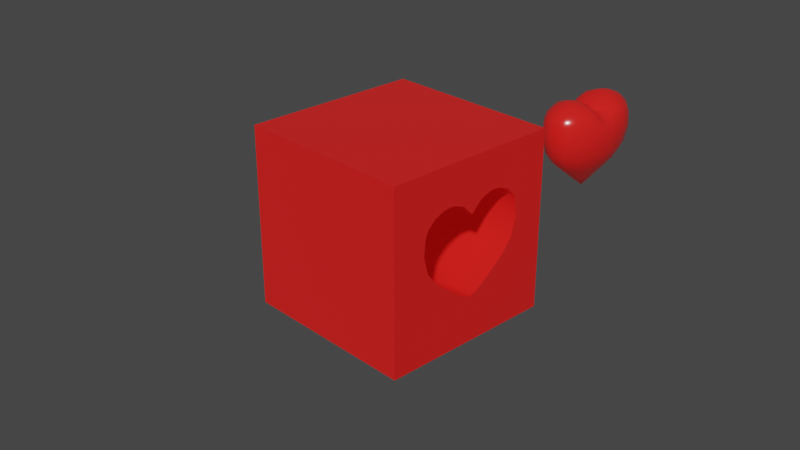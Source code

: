 # Source: haat.blend  (saved by Blender 2.90.8; exported with 4.5.12 LTS)
import bpy
from mathutils import Matrix  # noqa: F401  (used for matrix-valued properties, if any)

bpy.ops.wm.read_factory_settings(use_empty=True)
scene = bpy.context.scene
scene.name = 'Scene'

# ---- collections
col_collection = bpy.data.collections.new('Collection'); scene.collection.children.link(col_collection)

# ---- materials (node trees are filled in below, after node groups)
mat_material_006 = bpy.data.materials.new('Material.006')
mat_material_006.alpha_threshold = 0.0
mat_material_006.use_transparent_shadow = False
mat_material_006.roughness = 0.5
mat_material_001 = bpy.data.materials.new('Material.001')
mat_material_001.alpha_threshold = 0.0
mat_material_001.use_transparent_shadow = False
mat_material_001.roughness = 0.5

# ---- material node trees
mat_material_006.use_nodes = True; mat_material_006.node_tree.nodes.clear()
_N = mat_material_006.node_tree.nodes; _L = mat_material_006.node_tree.links
n0 = _N.new('ShaderNodeOutputMaterial'); n0.name = 'Material Output'; n0.location = (454, 244)
n1 = _N.new('ShaderNodeEmission'); n1.name = 'Emission'; n1.location = (67, 48)
n1.inputs[0].default_value = (0.8, 0.01129, 0.01129, 1.0)
n2 = _N.new('ShaderNodeMixShader'); n2.name = 'Mix Shader'; n2.location = (276, 245)
n2.inputs[0].default_value = 0.1
n3 = _N.new('ShaderNodeBsdfPrincipled'); n3.name = 'Principled BSDF'; n3.location = (-176, 238)
n3.width = 150
n3.subsurface_method = 'BURLEY'
n3.inputs[0].default_value = (0.8, 0.01578, 0.01355, 1.0)
n3.inputs[2].default_value = 0.2
n3.inputs[3].default_value = 1.45
n3.inputs[9].default_value = (1.0, 1.0, 1.0)
n3.inputs[27].default_value = (0.0, 0.0, 0.0, 1.0)
n3.inputs[28].default_value = 1.0
_L.new(n1.outputs[0], n2.inputs[2])
_L.new(n3.outputs[0], n2.inputs[1])
_L.new(n2.outputs[0], n0.inputs[0])
n0.is_active_output = True
mat_material_001.use_nodes = True; mat_material_001.node_tree.nodes.clear()
_N = mat_material_001.node_tree.nodes; _L = mat_material_001.node_tree.links
n0 = _N.new('ShaderNodeOutputMaterial'); n0.name = 'Material Output'; n0.location = (454, 244)
n1 = _N.new('ShaderNodeEmission'); n1.name = 'Emission'; n1.location = (67, 48)
n1.inputs[0].default_value = (0.8, 0.01129, 0.01129, 1.0)
n2 = _N.new('ShaderNodeMixShader'); n2.name = 'Mix Shader'; n2.location = (276, 245)
n2.inputs[0].default_value = 0.1
n3 = _N.new('ShaderNodeBsdfPrincipled'); n3.name = 'Principled BSDF'; n3.location = (-176, 238)
n3.width = 150
n3.subsurface_method = 'BURLEY'
n3.inputs[0].default_value = (0.8, 0.01578, 0.01355, 1.0)
n3.inputs[2].default_value = 0.2
n3.inputs[3].default_value = 1.45
n3.inputs[9].default_value = (1.0, 1.0, 1.0)
n3.inputs[27].default_value = (0.0, 0.0, 0.0, 1.0)
n3.inputs[28].default_value = 1.0
_L.new(n1.outputs[0], n2.inputs[2])
_L.new(n3.outputs[0], n2.inputs[1])
_L.new(n2.outputs[0], n0.inputs[0])
n0.is_active_output = True

# ---- world
world_world = bpy.data.worlds.new('World'); scene.world = world_world
world_world.use_nodes = True; world_world.node_tree.nodes.clear()
_N = world_world.node_tree.nodes; _L = world_world.node_tree.links
n0 = _N.new('ShaderNodeOutputWorld'); n0.name = 'World Output'; n0.location = (300, 300)
n1 = _N.new('ShaderNodeBackground'); n1.name = 'Background'; n1.location = (10, 300)
n1.inputs[0].default_value = (0.05088, 0.05088, 0.05088, 1.0)
_L.new(n1.outputs[0], n0.inputs[0])
n0.is_active_output = True
world_world.color = (0.05088, 0.05088, 0.05088)
world_world.use_sun_shadow = False
world_world.sun_shadow_jitter_overblur = 0.0

# ---- cameras
cam_camera = bpy.data.cameras.new('Camera')
cam_camera.clip_end = 100.0
cam_camera.ortho_scale = 7.314

# ---- meshes
me_sphere = bpy.data.meshes.new('Sphere')
me_sphere.from_pydata([(1.129e-08, 1.418, 0.7771), (1.807e-08, 1.451, 0.3827), (5.507e-09, 1.085, -0.3827), (0.0, 0.3827, -0.9421), (0.1464, 0.3536, -0.9421), (0.1464, -0.3536, -0.9421), (-5.23e-07, -1.418, 0.7771), (-4.471e-07, -1.451, 0.3827), (-4.555e-07, -1.335, -0.05469), (-3.422e-07, -1.085, -0.3827), (-2.899e-07, -0.7659, -0.6415), (-1.621e-07, -0.3827, -0.9421), (-0.1464, -0.3536, -0.9421), (-0.1464, 0.3536, -0.9421), (8.577e-07, 1.335, -0.05469), (4.687e-07, 0.7659, -0.6415), (0.0, 1.51e-07, -1.235), (-4.862e-07, -1.341, 0.9658), (5.683e-08, 1.341, 0.9658), (-4.022e-07, -1.144, 1.154), (1.203e-07, 1.144, 1.154), (0.1368, -0.8397, 1.268), (-2.796e-07, -0.867, 1.268), (-0.1368, -0.8397, 1.268), (0.1191, -0.5095, 1.268), (-0.1191, -0.5095, 1.268), (0.1368, 0.8397, 1.268), (2.074e-07, 0.867, 1.268), (-0.1368, 0.8397, 1.268), (0.1191, 0.5096, 1.268), (-0.1191, 0.5096, 1.268), (2.932e-07, 0.6717, 1.298), (-2.036e-07, -0.6717, 1.298), (-0.2, -2.243, -2.243), (-0.2, -2.243, 2.243), (-0.2, 2.243, -2.243), (-0.2, 2.243, 2.243), (0.2, -2.243, -2.243), (0.2, -2.243, 2.243), (0.2, 2.243, -2.243), (0.2, 2.243, 2.243), (0.2, 1.411, 0.3827), (0.2, 1.378, 0.7771), (-0.2, 1.295, -0.05469), (-0.2, 1.411, 0.3827), (-0.2, 1.378, 0.7771), (0.2, 1.301, 0.9658), (-0.2, 1.104, 1.154), (-0.2, 1.301, 0.9658), (0.2, 1.295, -0.05469), (-0.2, 1.045, -0.3827), (0.2, 0.9124, 1.233), (0.2, 1.045, -0.3827), (-0.2, 0.9124, 1.233), (0.2, 1.104, 1.154), (0.2, 0.7262, -0.6415), (-0.2, 0.7262, -0.6415), (-0.2, 0.7975, 1.268), (0.2, 0.7975, 1.268), (0.2, 0.4828, -0.8323), (0.2, 0.3178, -0.9421), (0.2, 0.7434, 1.274), (0.2, 0.538, 1.268), (0.2, 0.5905, 1.275), (0.2, 0.6563, 1.28), (0.2, 0.2501, 1.154), (0.2, 0.3922, 1.216), (-0.2, 0.2501, 1.154), (-0.2, 0.5905, 1.275), (-0.2, 0.6563, 1.28), (-0.2, 0.7434, 1.274), (-0.2, 0.3922, 1.216), (-0.2, 0.4828, -0.8323), (-0.2, 0.538, 1.268), (-0.2, 0.3178, -0.9421), (0.2, 2.735e-07, 0.9092), (-0.2, 3.915e-07, 0.9092), (0.2, 0.06482, 0.9658), (-0.2, 0.06482, 0.9658), (0.2, -0.06482, 0.9658), (-0.2, -0.06482, 0.9658), (0.2, 1.015e-07, -1.082), (0.2, -0.08284, -1.069), (0.2, 0.2, -1.019), (0.2, 0.08284, -1.069), (0.2, -0.2, -1.019), (-0.2, 0.2, -1.019), (-0.2, -0.08284, -1.069), (-0.2, 2.494e-07, -1.082), (0.2, -0.3178, -0.9421), (-0.2, -0.3178, -0.9421), (-0.2, -0.2, -1.019), (-0.2, 0.08284, -1.069), (0.2, -0.538, 1.268), (0.2, -0.3922, 1.216), (0.2, -0.5905, 1.275), (0.2, -0.6563, 1.28), (0.2, -0.2501, 1.154), (-0.2, -0.2501, 1.154), (-0.2, -0.3922, 1.216), (0.2, -0.4828, -0.8323), (0.2, -0.7262, -0.6415), (-0.2, -0.6563, 1.28), (-0.2, -0.5905, 1.275), (-0.2, -0.538, 1.268), (-0.2, -0.7262, -0.6415), (-0.2, -0.4828, -0.8323), (0.2, -1.378, 0.7771), (0.2, -1.411, 0.3827), (0.2, -1.301, 0.9658), (0.2, -1.295, -0.05469), (0.2, -1.045, -0.3827), (0.2, -0.7434, 1.274), (0.2, -0.7975, 1.268), (0.2, -1.104, 1.154), (0.2, -0.9124, 1.233), (-0.2, -0.7975, 1.268), (-0.2, -0.7434, 1.274), (-0.2, -0.9124, 1.233), (-0.2, -1.104, 1.154), (-0.2, -1.295, -0.05469), (-0.2, -1.045, -0.3827), (-0.2, -1.301, 0.9658), (-0.2, -1.411, 0.3827), (-0.2, -1.378, 0.7771)], [], [(14, 49, 41, 1), (3, 4, 59, 55, 15), (2, 52, 49, 14), (1, 41, 42, 0), (16, 4, 3), (15, 55, 52, 2), (4, 60, 59), (16, 83, 60, 4), (16, 84, 83), (16, 81, 84), (16, 82, 81), (16, 85, 82), (16, 5, 89, 85), (5, 11, 10, 101, 100), (16, 11, 5), (11, 12, 106, 105, 10), (9, 121, 120, 8), (7, 123, 124, 6), (16, 12, 11), (10, 105, 121, 9), (8, 120, 123, 7), (16, 91, 90, 12), (12, 90, 106), (16, 87, 91), (16, 88, 87), (16, 92, 88), (16, 86, 92), (16, 13, 74, 86), (13, 3, 15, 56, 72), (16, 3, 13), (6, 17, 109, 107), (0, 18, 48, 45), (17, 19, 114, 109), (18, 20, 47, 48), (20, 27, 28, 53, 47), (19, 22, 21, 115, 114), (26, 31, 27), (27, 31, 28), (28, 31, 70, 57), (30, 31, 29), (29, 31, 63, 62), (25, 32, 103, 104), (23, 32, 22), (22, 32, 21), (21, 32, 112, 113), (24, 32, 25), (33, 34, 123, 120, 121, 105, 106, 90, 91, 87, 88, 92, 86, 74, 72, 56, 50, 43, 44, 36, 35), (35, 36, 40, 39), (39, 40, 41, 49, 52, 55, 59, 60, 83, 84, 81, 82, 85, 89, 100, 101, 111, 110, 108, 38, 37), (37, 38, 34, 33), (35, 39, 37, 33), (40, 36, 34, 38), (44, 1, 0, 45), (53, 28, 57), (38, 108, 107, 109, 114, 115, 113, 112, 96, 95, 93, 94, 97, 79, 75, 77, 65, 66, 62, 63, 64, 61, 58, 51, 54, 46, 42, 41, 40), (94, 24, 25, 99, 98, 97), (115, 21, 113), (67, 65, 77, 78), (122, 17, 6, 124), (93, 24, 94), (51, 26, 27, 20, 54), (43, 14, 1, 44), (108, 7, 6, 107), (63, 31, 64), (58, 26, 51), (79, 80, 76, 75), (50, 2, 14, 43), (102, 32, 117), (54, 20, 18, 46), (74, 13, 72), (95, 32, 24, 93), (71, 30, 29, 66, 65, 67), (111, 9, 8, 110), (66, 29, 62), (78, 77, 75, 76), (64, 31, 61), (61, 31, 26, 58), (56, 15, 2, 50), (103, 32, 102), (112, 32, 96), (70, 31, 69), (73, 30, 71), (36, 44, 45, 48, 47, 53, 57, 70, 69, 68, 73, 71, 67, 78, 76, 80, 98, 99, 104, 103, 102, 117, 116, 118, 119, 122, 124, 123, 34), (96, 32, 95), (99, 25, 104), (69, 31, 68), (118, 23, 22, 19, 119), (117, 32, 23, 116), (89, 5, 100), (119, 19, 17, 122), (97, 98, 80, 79), (68, 31, 30, 73), (46, 18, 0, 42), (101, 10, 9, 111), (110, 8, 7, 108), (116, 23, 118)])
me_sphere.polygons.foreach_set('use_smooth', [1, 1, 1, 1, 1, 1, 1, 1, 1, 1, 1, 1, 1, 1, 1, 1, 1, 1, 1, 1, 1, 1, 1, 1, 1, 1, 1, 1, 1, 1, 1, 1, 1, 1, 1, 1, 1, 1, 1, 1, 1, 1, 1, 1, 1, 1, 0, 0, 0, 0, 0, 0, 1, 1, 0, 1, 1, 1, 1, 1, 1, 1, 1, 1, 1, 1, 1, 1, 1, 1, 1, 1, 1, 1, 1, 1, 1, 1, 1, 1, 1, 1, 0, 1, 1, 1, 1, 1, 1, 1, 1, 1, 1, 1, 1, 1])
_uv = me_sphere.uv_layers.new(name='UVMap')
_uv.uv.foreach_set('vector', [0.0, 0.0, 0.0, 0.0, 0.0, 0.0, 0.0, 0.0, 0.0, 0.0, 0.0, 0.0, 0.0, 0.0, 0.0, 0.0, 0.0, 0.0, 0.0, 0.0, 0.0, 0.0, 0.0, 0.0, 0.0, 0.0, 0.0, 0.0, 0.0, 0.0, 0.0, 0.0, 0.0, 0.0, 0.0, 0.0, 0.0, 0.0, 0.0, 0.0, 0.0, 0.0, 0.0, 0.0, 0.0, 0.0, 0.0, 0.0, 0.0, 0.0, 0.0, 0.0, 0.0, 0.0, 0.0, 0.0, 0.0, 0.0, 0.0, 0.0, 0.0, 0.0, 0.0, 0.0, 0.0, 0.0, 0.0, 0.0, 0.0, 0.0, 0.0, 0.0, 0.0, 0.0, 0.0, 0.0, 0.0, 0.0, 0.0, 0.0, 0.0, 0.0, 0.0, 0.0, 0.0, 0.0, 0.0, 0.0, 0.0, 0.0, 0.0, 0.0, 0.0, 0.0, 0.0, 0.0, 0.0, 0.0, 0.0, 0.0, 0.0, 0.0, 0.0, 0.0, 0.0, 0.0, 0.0, 0.0, 0.0, 0.0, 0.0, 0.0, 0.0, 0.0, 0.0, 0.0, 0.0, 0.0, 0.0, 0.0, 0.0, 0.0, 0.0, 0.0, 0.0, 0.0, 0.0, 0.0, 0.0, 0.0, 0.0, 0.0, 0.0, 0.0, 0.0, 0.0, 0.0, 0.0, 0.0, 0.0, 0.0, 0.0, 0.0, 0.0, 0.0, 0.0, 0.0, 0.0, 0.0, 0.0, 0.0, 0.0, 0.0, 0.0, 0.0, 0.0, 0.0, 0.0, 0.0, 0.0, 0.0, 0.0, 0.0, 0.0, 0.0, 0.0, 0.0, 0.0, 0.0, 0.0, 0.0, 0.0, 0.0, 0.0, 0.0, 0.0, 0.0, 0.0, 0.0, 0.0, 0.0, 0.0, 0.0, 0.0, 0.0, 0.0, 0.0, 0.0, 0.0, 0.0, 0.0, 0.0, 0.0, 0.0, 0.0, 0.0, 0.0, 0.0, 0.0, 0.0, 0.0, 0.0, 0.0, 0.0, 0.0, 0.0, 0.0, 0.0, 0.0, 0.0, 0.0, 0.0, 0.0, 0.0, 0.0, 0.0, 0.0, 0.0, 0.0, 0.0, 0.0, 0.0, 0.0, 0.0, 0.0, 0.0, 0.0, 0.0, 0.0, 0.0, 0.0, 0.0, 0.0, 0.0, 0.0, 0.0, 0.0, 0.0, 0.0, 0.0, 0.0, 0.0, 0.0, 0.0, 0.0, 0.0, 0.0, 0.0, 0.0, 0.0, 0.0, 0.0, 0.0, 0.0, 0.0, 0.0, 0.0, 0.0, 0.0, 0.0, 0.0, 0.0, 0.0, 0.0, 0.0, 0.0, 0.0, 0.0, 0.0, 0.0, 0.0, 0.0, 0.0, 0.0, 0.0, 0.0, 0.0, 0.0, 0.0, 0.0, 0.0, 0.0, 0.0, 0.0, 0.0, 0.0, 0.0, 0.0, 0.0, 0.0, 0.0, 0.0, 0.0, 0.0, 0.0, 0.0, 0.0, 0.0, 0.0, 0.0, 0.0, 0.0, 0.0, 0.0, 0.0, 0.0, 0.0, 0.0, 0.0, 0.0, 0.0, 0.0, 0.0, 0.0, 0.0, 0.0, 0.0, 0.0, 0.0, 0.0, 0.0, 0.0, 0.0, 0.0, 0.0, 0.0, 0.0, 0.0, 0.0, 0.0, 0.0, 0.0, 0.0, 0.0, 0.0, 0.0, 0.0, 0.0, 0.0, 0.0, 0.375, 0.0, 0.625, 0.0, 0.5213, 0.04636, 0.497, 0.05282, 0.4787, 0.06678, 0.4643, 0.08454, 0.4536, 0.0981, 0.4475, 0.1073, 0.4432, 0.1139, 0.4404, 0.1204, 0.4397, 0.125, 0.4404, 0.1296, 0.4432, 0.1361, 0.4475, 0.1427, 0.4536, 0.1519, 0.4643, 0.1655, 0.4787, 0.1832, 0.497, 0.1972, 0.5213, 0.2036, 0.625, 0.25, 0.375, 0.25, 0.375, 0.25, 0.625, 0.25, 0.625, 0.5, 0.375, 0.5, 0.375, 0.5, 0.625, 0.5, 0.5213, 0.5464, 0.497, 0.5528, 0.4787, 0.5668, 0.4643, 0.5845, 0.4536, 0.5981, 0.4475, 0.6073, 0.4432, 0.6139, 0.4404, 0.6204, 0.4397, 0.625, 0.4404, 0.6296, 0.4432, 0.6361, 0.4475, 0.6427, 0.4536, 0.6519, 0.4643, 0.6655, 0.4787, 0.6832, 0.497, 0.6972, 0.5213, 0.7036, 0.625, 0.75, 0.375, 0.75, 0.375, 0.75, 0.625, 0.75, 0.625, 1.0, 0.375, 1.0, 0.125, 0.5, 0.375, 0.5, 0.375, 0.75, 0.125, 0.75, 0.625, 0.5, 0.875, 0.5, 0.875, 0.75, 0.625, 0.75, 0.0, 0.0, 0.0, 0.0, 0.0, 0.0, 0.0, 0.0, 0.0, 0.0, 0.0, 0.0, 0.0, 0.0, 0.625, 0.75, 0.5213, 0.7036, 0.5433, 0.7018, 0.5538, 0.6975, 0.5643, 0.6865, 0.5687, 0.6758, 0.5706, 0.6694, 0.571, 0.6664, 0.5713, 0.6616, 0.5711, 0.6579, 0.5706, 0.655, 0.5678, 0.6469, 0.5643, 0.6389, 0.5538, 0.6286, 0.5507, 0.625, 0.5538, 0.6214, 0.5643, 0.6111, 0.5678, 0.6031, 0.5706, 0.595, 0.5711, 0.5921, 0.5713, 0.5884, 0.571, 0.5836, 0.5706, 0.5806, 0.5687, 0.5742, 0.5643, 0.5635, 0.5538, 0.5525, 0.5433, 0.5482, 0.5213, 0.5464, 0.625, 0.5, 0.0, 0.0, 0.0, 0.0, 0.0, 0.0, 0.0, 0.0, 0.0, 0.0, 0.0, 0.0, 0.0, 0.0, 0.0, 0.0, 0.0, 0.0, 0.0, 0.0, 0.0, 0.0, 0.0, 0.0, 0.0, 0.0, 0.0, 0.0, 0.0, 0.0, 0.0, 0.0, 0.0, 0.0, 0.0, 0.0, 0.0, 0.0, 0.0, 0.0, 0.0, 0.0, 0.0, 0.0, 0.0, 0.0, 0.0, 0.0, 0.0, 0.0, 0.0, 0.0, 0.0, 0.0, 0.0, 0.0, 0.0, 0.0, 0.0, 0.0, 0.0, 0.0, 0.0, 0.0, 0.0, 0.0, 0.0, 0.0, 0.0, 0.0, 0.0, 0.0, 0.0, 0.0, 0.0, 0.0, 0.0, 0.0, 0.0, 0.0, 0.0, 0.0, 0.0, 0.0, 0.0, 0.0, 0.0, 0.0, 0.0, 0.0, 0.0, 0.0, 0.0, 0.0, 0.0, 0.0, 0.0, 0.0, 0.0, 0.0, 0.0, 0.0, 0.0, 0.0, 0.0, 0.0, 0.0, 0.0, 0.0, 0.0, 0.0, 0.0, 0.0, 0.0, 0.0, 0.0, 0.0, 0.0, 0.0, 0.0, 0.0, 0.0, 0.0, 0.0, 0.0, 0.0, 0.0, 0.0, 0.0, 0.0, 0.0, 0.0, 0.0, 0.0, 0.0, 0.0, 0.0, 0.0, 0.0, 0.0, 0.0, 0.0, 0.0, 0.0, 0.0, 0.0, 0.0, 0.0, 0.0, 0.0, 0.0, 0.0, 0.0, 0.0, 0.0, 0.0, 0.0, 0.0, 0.0, 0.0, 0.0, 0.0, 0.0, 0.0, 0.0, 0.0, 0.0, 0.0, 0.0, 0.0, 0.0, 0.0, 0.0, 0.0, 0.0, 0.0, 0.0, 0.0, 0.0, 0.0, 0.0, 0.0, 0.0, 0.0, 0.0, 0.0, 0.0, 0.0, 0.0, 0.0, 0.0, 0.0, 0.0, 0.0, 0.0, 0.0, 0.0, 0.0, 0.0, 0.0, 0.0, 0.0, 0.625, 0.25, 0.5213, 0.2036, 0.5433, 0.2018, 0.5538, 0.1975, 0.5643, 0.1865, 0.5687, 0.1758, 0.5706, 0.1694, 0.571, 0.1664, 0.5713, 0.1616, 0.5711, 0.1579, 0.5706, 0.155, 0.5678, 0.1469, 0.5643, 0.1389, 0.5538, 0.1286, 0.5507, 0.125, 0.5538, 0.1214, 0.5643, 0.1111, 0.5678, 0.1031, 0.5706, 0.09502, 0.5711, 0.0921, 0.5713, 0.08843, 0.571, 0.08358, 0.5706, 0.08056, 0.5687, 0.07416, 0.5643, 0.06349, 0.5538, 0.05248, 0.5433, 0.04819, 0.5213, 0.04636, 0.625, 0.0, 0.0, 0.0, 0.0, 0.0, 0.0, 0.0, 0.0, 0.0, 0.0, 0.0, 0.0, 0.0, 0.0, 0.0, 0.0, 0.0, 0.0, 0.0, 0.0, 0.0, 0.0, 0.0, 0.0, 0.0, 0.0, 0.0, 0.0, 0.0, 0.0, 0.0, 0.0, 0.0, 0.0, 0.0, 0.0, 0.0, 0.0, 0.0, 0.0, 0.0, 0.0, 0.0, 0.0, 0.0, 0.0, 0.0, 0.0, 0.0, 0.0, 0.0, 0.0, 0.0, 0.0, 0.0, 0.0, 0.0, 0.0, 0.0, 0.0, 0.0, 0.0, 0.0, 0.0, 0.0, 0.0, 0.0, 0.0, 0.0, 0.0, 0.0, 0.0, 0.0, 0.0, 0.0, 0.0, 0.0, 0.0, 0.0, 0.0, 0.0, 0.0, 0.0, 0.0, 0.0, 0.0, 0.0, 0.0, 0.0, 0.0, 0.0, 0.0, 0.0, 0.0, 0.0, 0.0, 0.0])
me_sphere.materials.append(mat_material_006)
me_sphere.use_remesh_preserve_volume = False
me_sphere.use_remesh_preserve_attributes = False
me_sphere.use_mirror_vertex_groups = False
me_sphere.update()
me_sphere_001 = bpy.data.meshes.new('Sphere.001')
me_sphere_001.from_pydata([(1.129e-08, 1.418, 0.7771), (1.807e-08, 1.451, 0.3827), (5.507e-09, 1.085, -0.3827), (0.0, 0.3827, -0.9421), (0.5428, 1.31, 0.7771), (0.5553, 1.341, 0.3827), (0.511, 1.234, -0.05469), (0.415, 1.002, -0.3827), (0.2931, 0.7076, -0.6415), (0.1464, 0.3536, -0.9421), (1.003, 1.003, 0.7616), (1.026, 1.026, 0.3827), (0.9442, 0.9442, -0.05469), (0.7669, 0.7669, -0.3827), (0.5416, 0.5416, -0.6415), (0.2706, 0.2706, -0.9421), (1.31, 0.5428, 0.715), (1.341, 0.5553, 0.3827), (1.234, 0.511, -0.05469), (1.002, 0.415, -0.3827), (0.7076, 0.2931, -0.6415), (0.3536, 0.1464, -0.9421), (1.361, -6.906e-08, 0.6684), (1.451, -1.052e-07, 0.3827), (1.335, -6.531e-08, -0.05469), (1.085, -2.409e-08, -0.3827), (0.7659, 5.997e-08, -0.6415), (0.3827, 5.62e-08, -0.9421), (1.31, -0.5428, 0.715), (1.341, -0.5553, 0.3827), (1.234, -0.511, -0.05469), (1.002, -0.415, -0.3827), (0.7076, -0.2931, -0.6415), (0.3536, -0.1464, -0.9421), (1.003, -1.003, 0.7616), (1.026, -1.026, 0.3827), (0.9442, -0.9442, -0.05469), (0.7669, -0.7669, -0.3827), (0.5416, -0.5416, -0.6415), (0.2706, -0.2706, -0.9421), (0.5427, -1.31, 0.7771), (0.5553, -1.341, 0.3827), (0.511, -1.234, -0.05469), (0.415, -1.002, -0.3827), (0.2931, -0.7076, -0.6415), (0.1464, -0.3536, -0.9421), (-5.23e-07, -1.418, 0.7771), (-4.471e-07, -1.451, 0.3827), (-4.555e-07, -1.335, -0.05469), (-3.422e-07, -1.085, -0.3827), (-2.899e-07, -0.7659, -0.6415), (-1.621e-07, -0.3827, -0.9421), (-0.5428, -1.31, 0.7771), (-0.5553, -1.341, 0.3827), (-0.511, -1.234, -0.05469), (-0.415, -1.002, -0.3827), (-0.2931, -0.7076, -0.6415), (-0.1464, -0.3536, -0.9421), (-1.003, -1.003, 0.7616), (-1.026, -1.026, 0.3827), (-0.9442, -0.9442, -0.05469), (-0.7669, -0.7669, -0.3827), (-0.5416, -0.5416, -0.6415), (-0.2706, -0.2706, -0.9421), (-1.31, -0.5427, 0.715), (-1.341, -0.5553, 0.3827), (-1.234, -0.511, -0.05469), (-1.002, -0.415, -0.3827), (-0.7076, -0.2931, -0.6415), (-0.3536, -0.1464, -0.9421), (-1.361, 7.341e-07, 0.6684), (-1.451, 6.905e-07, 0.3827), (-1.335, 7.306e-07, -0.05469), (-1.085, 5.707e-07, -0.3827), (-0.7659, 5.119e-07, -0.6415), (-0.3827, 3.393e-07, -0.9421), (-1.31, 0.5428, 0.715), (-1.341, 0.5553, 0.3827), (-1.234, 0.511, -0.05469), (-1.002, 0.415, -0.3827), (-0.7076, 0.2931, -0.6415), (-0.3536, 0.1464, -0.9421), (-1.003, 1.003, 0.7616), (-1.026, 1.026, 0.3827), (-0.9442, 0.9442, -0.05469), (-0.7669, 0.7669, -0.3827), (-0.5416, 0.5416, -0.6415), (-0.2706, 0.2706, -0.9421), (-0.5427, 1.31, 0.7771), (-0.5553, 1.341, 0.3827), (-0.511, 1.234, -0.05469), (-0.415, 1.002, -0.3827), (-0.2931, 0.7076, -0.6415), (-0.1464, 0.3536, -0.9421), (8.577e-07, 1.335, -0.05469), (4.687e-07, 0.7659, -0.6415), (0.0, 1.51e-07, -1.235), (-0.4728, 4.72e-07, 0.9092), (0.4728, 1.931e-07, 0.9092), (0.962, -0.2535, 0.9658), (1.179, -0.5533, 0.9658), (0.9026, -0.9674, 0.9658), (0.4885, -1.244, 0.9658), (-4.862e-07, -1.341, 0.9658), (-0.4885, -1.244, 0.9658), (-0.9026, -0.9674, 0.9658), (-1.179, -0.5533, 0.9658), (-0.962, -0.2535, 0.9658), (0.4255, -0.06482, 0.9658), (-0.4255, -0.06482, 0.9658), (0.4885, 1.244, 0.9658), (5.683e-08, 1.341, 0.9658), (0.9026, 0.9674, 0.9658), (1.179, 0.5533, 0.9658), (0.962, 0.2535, 0.9658), (-0.962, 0.2535, 0.9658), (-1.179, 0.5533, 0.9658), (-0.9026, 0.9674, 0.9658), (-0.4885, 1.244, 0.9658), (0.4255, 0.06482, 0.9658), (-0.4255, 0.06482, 0.9658), (0.6734, -0.3822, 1.154), (0.8255, -0.5921, 1.154), (0.6318, -0.8819, 1.154), (0.3419, -1.076, 1.154), (-4.022e-07, -1.144, 1.154), (-0.3419, -1.076, 1.154), (-0.6318, -0.8819, 1.154), (-0.8255, -0.5921, 1.154), (-0.6734, -0.3822, 1.154), (0.2978, -0.2501, 1.154), (-0.2978, -0.2501, 1.154), (0.3419, 1.076, 1.154), (1.203e-07, 1.144, 1.154), (0.6318, 0.8819, 1.154), (0.8255, 0.5921, 1.154), (0.6734, 0.3822, 1.154), (-0.6734, 0.3822, 1.154), (-0.8255, 0.5921, 1.154), (-0.6318, 0.8819, 1.154), (-0.3419, 1.076, 1.154), (0.2978, 0.2501, 1.154), (-0.2978, 0.2501, 1.154), (0.3302, -0.6463, 1.268), (0.2694, -0.5624, 1.268), (0.2527, -0.7623, 1.268), (0.1368, -0.8397, 1.268), (-2.796e-07, -0.867, 1.268), (-0.1368, -0.8397, 1.268), (-0.2527, -0.7623, 1.268), (-0.3302, -0.6463, 1.268), (-0.2694, -0.5624, 1.268), (0.1191, -0.5095, 1.268), (-0.1191, -0.5095, 1.268), (0.1368, 0.8397, 1.268), (2.074e-07, 0.867, 1.268), (0.2527, 0.7623, 1.268), (0.3302, 0.6463, 1.268), (0.2694, 0.5624, 1.268), (-0.2694, 0.5624, 1.268), (-0.3302, 0.6463, 1.268), (-0.2527, 0.7623, 1.268), (-0.1368, 0.8397, 1.268), (0.1191, 0.5096, 1.268), (-0.1191, 0.5096, 1.268), (2.932e-07, 0.6717, 1.298), (-2.036e-07, -0.6717, 1.298)], [], [(94, 1, 5, 6), (3, 95, 8, 9), (2, 94, 6, 7), (1, 0, 4, 5), (96, 3, 9), (95, 2, 7, 8), (9, 8, 14, 15), (7, 6, 12, 13), (5, 4, 10, 11), (96, 9, 15), (8, 7, 13, 14), (6, 5, 11, 12), (96, 15, 21), (14, 13, 19, 20), (12, 11, 17, 18), (15, 14, 20, 21), (13, 12, 18, 19), (11, 10, 16, 17), (20, 19, 25, 26), (18, 17, 23, 24), (21, 20, 26, 27), (19, 18, 24, 25), (17, 16, 22, 23), (96, 21, 27), (27, 26, 32, 33), (25, 24, 30, 31), (23, 22, 28, 29), (96, 27, 33), (26, 25, 31, 32), (24, 23, 29, 30), (31, 30, 36, 37), (29, 28, 34, 35), (96, 33, 39), (32, 31, 37, 38), (30, 29, 35, 36), (33, 32, 38, 39), (96, 39, 45), (38, 37, 43, 44), (36, 35, 41, 42), (39, 38, 44, 45), (37, 36, 42, 43), (35, 34, 40, 41), (42, 41, 47, 48), (45, 44, 50, 51), (43, 42, 48, 49), (41, 40, 46, 47), (96, 45, 51), (44, 43, 49, 50), (51, 50, 56, 57), (49, 48, 54, 55), (47, 46, 52, 53), (96, 51, 57), (50, 49, 55, 56), (48, 47, 53, 54), (53, 52, 58, 59), (96, 57, 63), (56, 55, 61, 62), (54, 53, 59, 60), (57, 56, 62, 63), (55, 54, 60, 61), (96, 63, 69), (62, 61, 67, 68), (60, 59, 65, 66), (63, 62, 68, 69), (61, 60, 66, 67), (59, 58, 64, 65), (69, 68, 74, 75), (67, 66, 72, 73), (65, 64, 70, 71), (96, 69, 75), (68, 67, 73, 74), (66, 65, 71, 72), (75, 74, 80, 81), (73, 72, 78, 79), (71, 70, 76, 77), (96, 75, 81), (74, 73, 79, 80), (72, 71, 77, 78), (96, 81, 87), (80, 79, 85, 86), (78, 77, 83, 84), (81, 80, 86, 87), (79, 78, 84, 85), (77, 76, 82, 83), (86, 85, 91, 92), (84, 83, 89, 90), (87, 86, 92, 93), (85, 84, 90, 91), (83, 82, 88, 89), (96, 87, 93), (93, 92, 95, 3), (91, 90, 94, 2), (89, 88, 0, 1), (96, 93, 3), (92, 91, 2, 95), (90, 89, 1, 94), (98, 97, 109, 108), (97, 98, 119, 120), (106, 105, 127, 128), (40, 34, 101, 102), (34, 28, 100, 101), (46, 40, 102, 103), (22, 98, 108, 99), (52, 46, 103, 104), (58, 52, 104, 105), (28, 22, 99, 100), (97, 70, 107, 109), (70, 64, 106, 107), (64, 58, 105, 106), (112, 110, 132, 134), (4, 0, 111, 110), (22, 16, 113, 114), (16, 10, 112, 113), (0, 88, 118, 111), (98, 22, 114, 119), (76, 70, 115, 116), (88, 82, 117, 118), (82, 76, 116, 117), (70, 97, 120, 115), (10, 4, 110, 112), (103, 102, 124, 125), (108, 109, 131, 130), (100, 99, 121, 122), (107, 106, 128, 129), (104, 103, 125, 126), (101, 100, 122, 123), (99, 108, 130, 121), (105, 104, 126, 127), (102, 101, 123, 124), (109, 107, 129, 131), (119, 114, 136, 141), (117, 116, 138, 139), (113, 112, 134, 135), (115, 120, 142, 137), (118, 117, 139, 140), (114, 113, 135, 136), (120, 119, 141, 142), (110, 111, 133, 132), (111, 118, 140, 133), (116, 115, 137, 138), (123, 122, 143, 145), (140, 139, 161, 162), (137, 142, 164, 159), (135, 134, 156, 157), (139, 138, 160, 161), (141, 136, 158, 163), (134, 132, 154, 156), (138, 137, 159, 160), (133, 140, 162, 155), (132, 133, 155, 154), (142, 141, 163, 164), (136, 135, 157, 158), (126, 125, 147, 148), (129, 128, 150, 151), (122, 121, 144, 143), (130, 131, 153, 152), (125, 124, 146, 147), (128, 127, 149, 150), (131, 129, 151, 153), (124, 123, 145, 146), (127, 126, 148, 149), (121, 130, 152, 144), (154, 155, 165), (155, 162, 165), (162, 161, 165), (161, 160, 165), (160, 159, 165), (159, 164, 165), (164, 163, 165), (163, 158, 165), (158, 157, 165), (157, 156, 165), (156, 154, 165), (153, 151, 166), (151, 150, 166), (150, 149, 166), (149, 148, 166), (148, 147, 166), (147, 146, 166), (146, 145, 166), (145, 143, 166), (143, 144, 166), (144, 152, 166), (152, 153, 166)])
me_sphere_001.polygons.foreach_set('use_smooth', [True] * 184)
me_sphere_001.materials.append(mat_material_001)
me_sphere_001.use_remesh_preserve_volume = False
me_sphere_001.use_remesh_preserve_attributes = False
me_sphere_001.use_mirror_vertex_groups = False
me_sphere_001.update()

# ---- objects
ob_camera = bpy.data.objects.new('Camera', cam_camera)
ob_sphere = bpy.data.objects.new('Sphere', me_sphere)
ob_sphere_001 = bpy.data.objects.new('Sphere.001', me_sphere_001)

# ---- transforms, parenting, visibility, modifiers, constraints
ob_camera.location = (7.359, -6.926, 4.958)
ob_camera.rotation_euler = (1.109, 0.0, 0.8149)
ob_camera.lock_rotations_4d = False
ob_camera.empty_display_type = 'ARROWS'
ob_camera.color = (0.0, 0.0, 0.0, 0.0)
ob_camera.display_type = 'WIRE'
ob_camera.lineart.crease_threshold = 0.0
ob_sphere.location = (0.0, 0.0, 0.0)
ob_sphere.scale = (5.0, 0.4458, 0.4458)
ob_sphere.lineart.crease_threshold = 0.0
ob_sphere_001.location = (0.0, 3.0, 0.0)
ob_sphere_001.scale = (0.2675, 0.4458, 0.4458)
ob_sphere_001.lineart.crease_threshold = 0.0

# ---- collection membership
col_collection.objects.link(ob_camera)
col_collection.objects.link(ob_sphere)
col_collection.objects.link(ob_sphere_001)

# ---- scene / render settings (as saved in the file)
scene.camera = ob_camera
scene.frame_start = 1; scene.frame_end = 250; scene.frame_set(1)
scene.render.engine = 'BLENDER_EEVEE_NEXT'
scene.cycles.use_denoising = False
scene.cycles.samples = 128
scene.cycles.sampling_pattern = 'TABULATED_SOBOL'
scene.cycles.use_adaptive_sampling = False
scene.cycles.use_light_tree = False
scene.view_settings.view_transform = 'Filmic'
bpy.context.view_layer.update()

# ---- added for rendering (the .blend has no usable light): sun
light_auto_sun = bpy.data.lights.new('AutoSun', 'SUN')
light_auto_sun.energy = 3.0
light_auto_sun.angle = 0.0523599
ob_auto_sun = bpy.data.objects.new('AutoSun', light_auto_sun)
scene.collection.objects.link(ob_auto_sun)
ob_auto_sun.rotation_euler = (0.872665, 0.174533, 0.523599)
bpy.context.view_layer.update()
